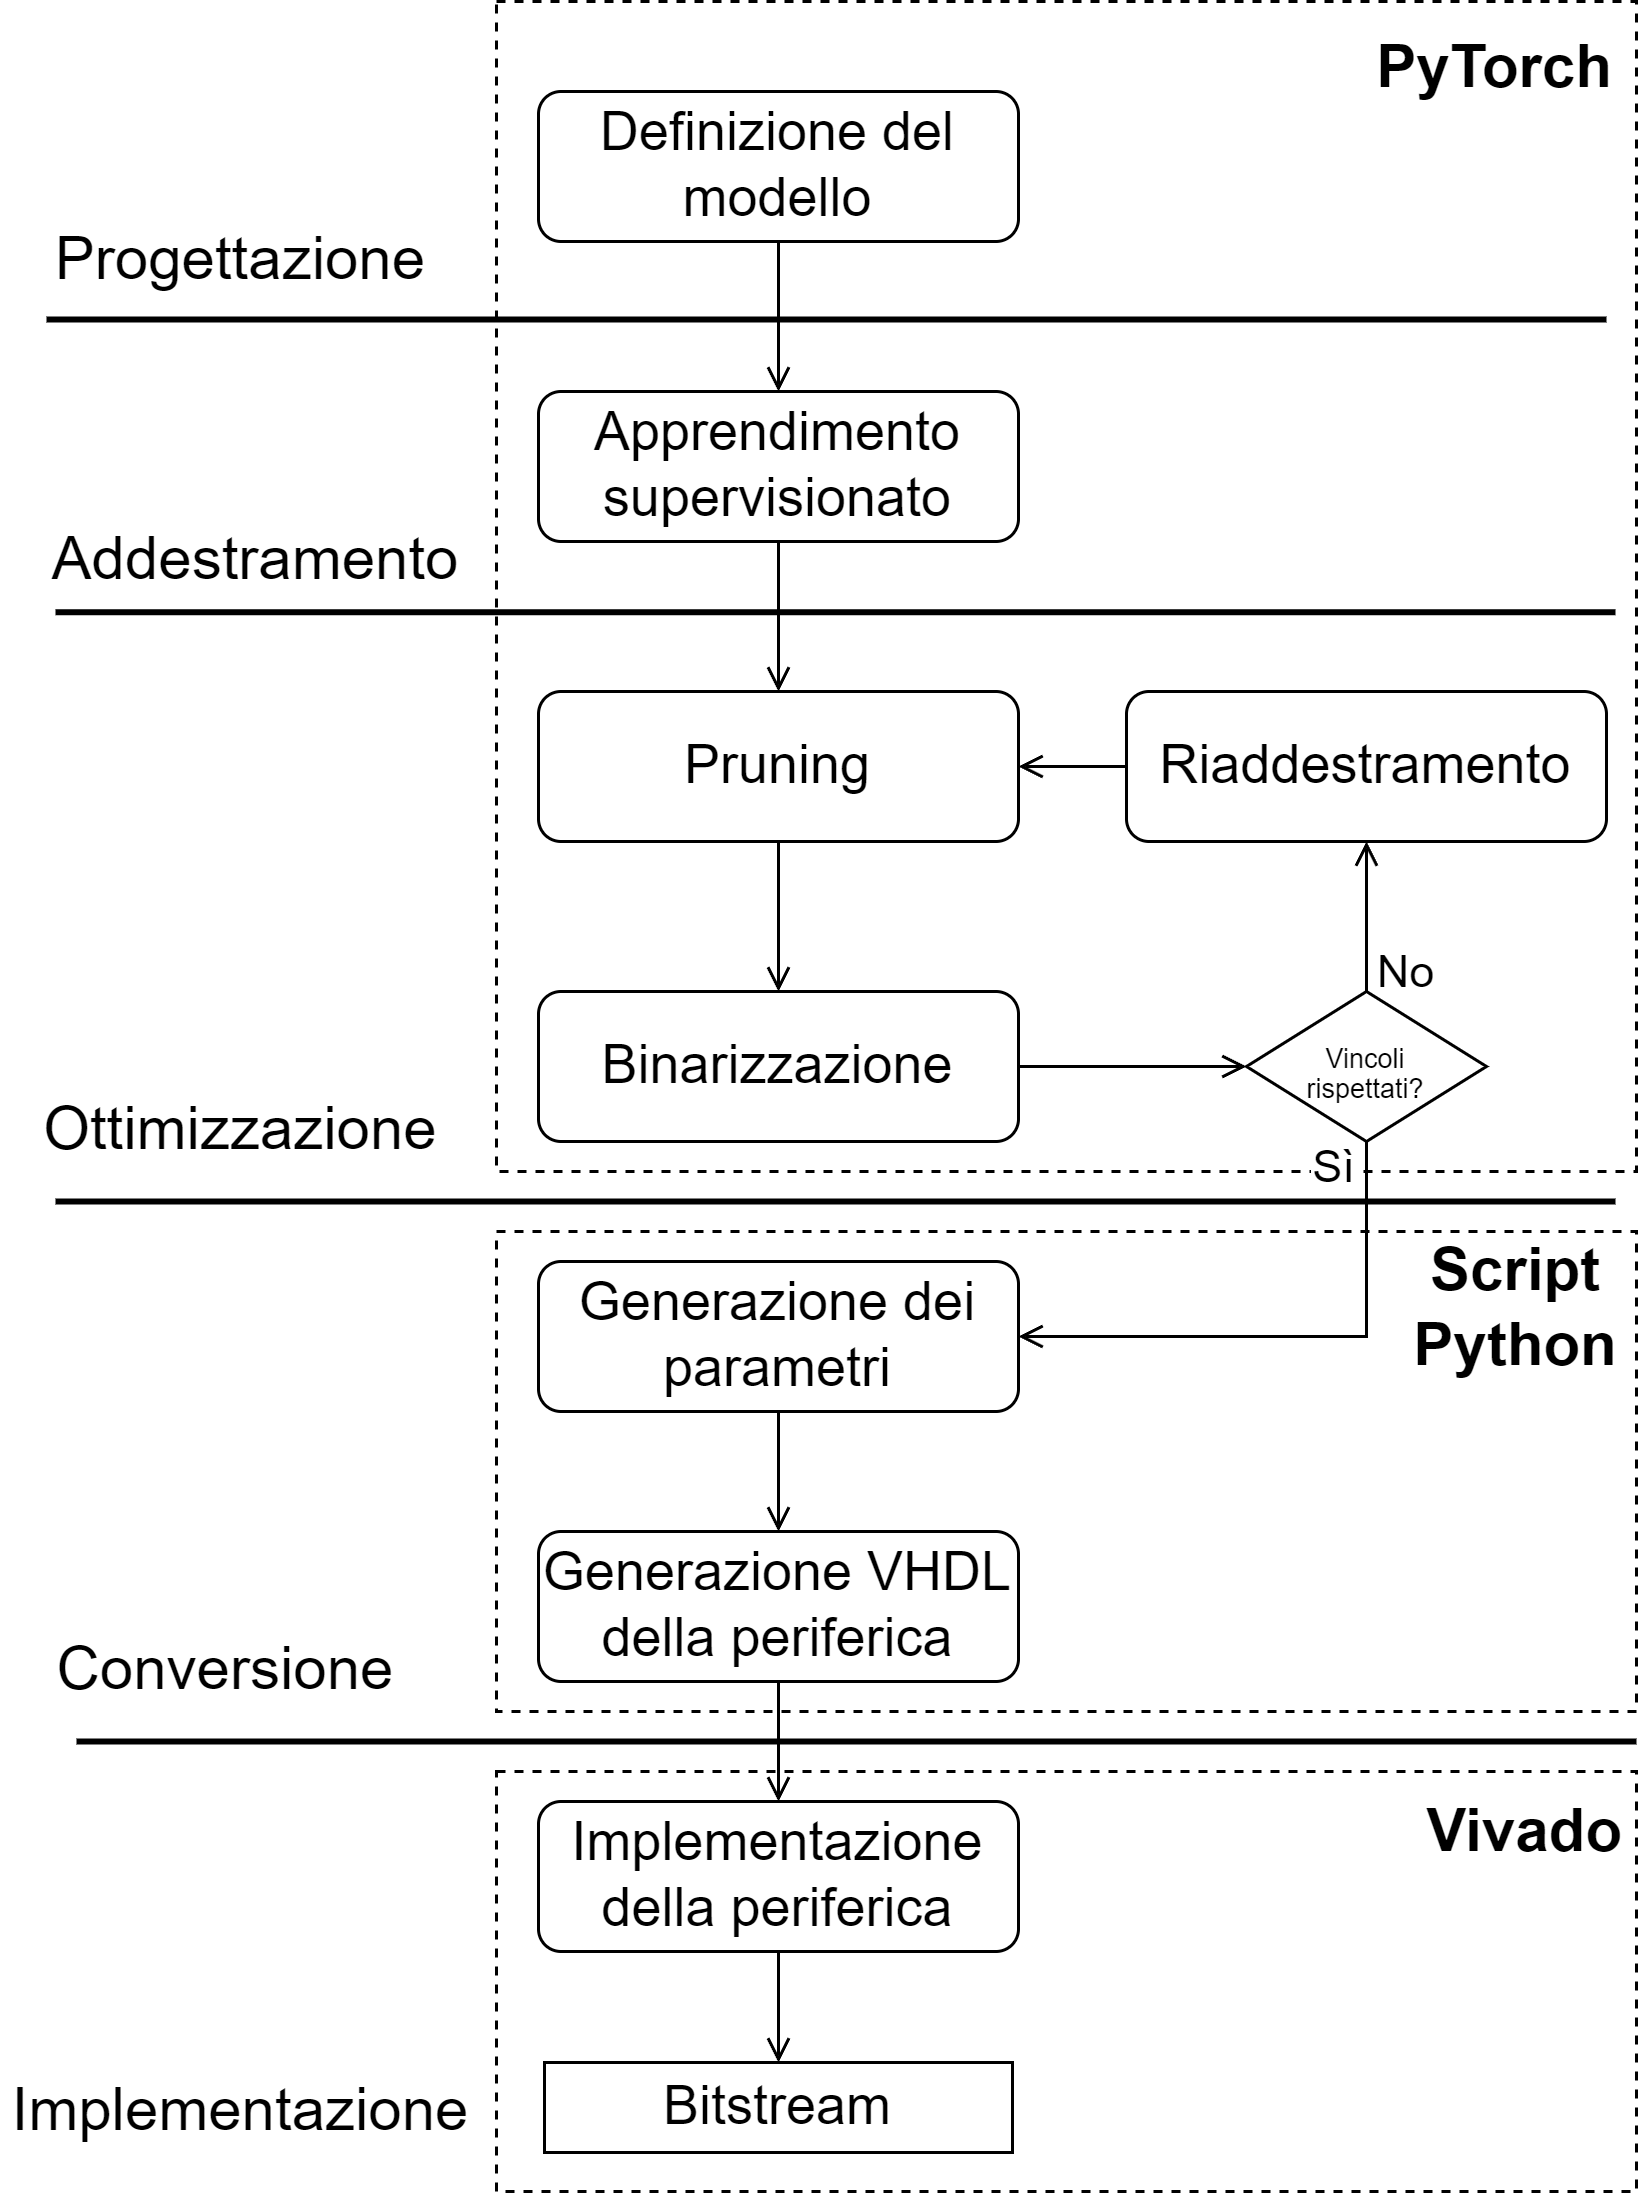

The diagram above was exported from draw.io. Its source (the exported page's mxGraphModel, read from the mxfile embedded in the PNG):
<mxGraphModel dx="1195" dy="697" grid="1" gridSize="10" guides="1" tooltips="1" connect="1" arrows="1" fold="1" page="1" pageScale="1" pageWidth="827" pageHeight="1169" math="0" shadow="0">
  <root>
    <mxCell id="0" />
    <mxCell id="1" parent="0" />
    <mxCell id="LJAebzs806KM-aVEwHL_-33" value="" style="rounded=0;whiteSpace=wrap;html=1;fontSize=18;fillColor=none;dashed=1;" vertex="1" parent="1">
      <mxGeometry x="240" y="970" width="380" height="140" as="geometry" />
    </mxCell>
    <mxCell id="LJAebzs806KM-aVEwHL_-31" value="" style="rounded=0;whiteSpace=wrap;html=1;fontSize=18;fillColor=none;dashed=1;" vertex="1" parent="1">
      <mxGeometry x="240" y="790" width="380" height="160" as="geometry" />
    </mxCell>
    <mxCell id="LJAebzs806KM-aVEwHL_-29" value="" style="rounded=0;whiteSpace=wrap;html=1;fontSize=18;fillColor=none;dashed=1;" vertex="1" parent="1">
      <mxGeometry x="240" y="380" width="380" height="390" as="geometry" />
    </mxCell>
    <mxCell id="LJAebzs806KM-aVEwHL_-3" value="" style="edgeStyle=orthogonalEdgeStyle;rounded=0;orthogonalLoop=1;jettySize=auto;html=1;fontSize=18;endArrow=open;endFill=0;" edge="1" parent="1" source="LJAebzs806KM-aVEwHL_-1" target="LJAebzs806KM-aVEwHL_-2">
      <mxGeometry relative="1" as="geometry" />
    </mxCell>
    <mxCell id="LJAebzs806KM-aVEwHL_-1" value="&lt;font style=&quot;font-size: 18px;&quot;&gt;Definizione del&lt;br&gt;modello&lt;/font&gt;" style="rounded=1;whiteSpace=wrap;html=1;" vertex="1" parent="1">
      <mxGeometry x="254" y="410" width="160" height="50" as="geometry" />
    </mxCell>
    <mxCell id="LJAebzs806KM-aVEwHL_-7" value="" style="edgeStyle=orthogonalEdgeStyle;rounded=0;orthogonalLoop=1;jettySize=auto;html=1;strokeWidth=1;fontSize=18;endArrow=open;endFill=0;" edge="1" parent="1" source="LJAebzs806KM-aVEwHL_-2" target="LJAebzs806KM-aVEwHL_-6">
      <mxGeometry relative="1" as="geometry" />
    </mxCell>
    <mxCell id="LJAebzs806KM-aVEwHL_-2" value="Apprendimento&lt;br&gt;supervisionato" style="rounded=1;whiteSpace=wrap;html=1;fontSize=18;" vertex="1" parent="1">
      <mxGeometry x="254" y="510" width="160" height="50" as="geometry" />
    </mxCell>
    <mxCell id="LJAebzs806KM-aVEwHL_-5" value="" style="endArrow=none;html=1;rounded=0;fontSize=18;strokeWidth=2;" edge="1" parent="1">
      <mxGeometry width="50" height="50" relative="1" as="geometry">
        <mxPoint x="90" y="486" as="sourcePoint" />
        <mxPoint x="610" y="486" as="targetPoint" />
      </mxGeometry>
    </mxCell>
    <mxCell id="j7ikIRcSRUnkIZuNBmuw-11" value="" style="edgeStyle=orthogonalEdgeStyle;rounded=0;orthogonalLoop=1;jettySize=auto;html=1;strokeWidth=1;fontSize=20;startArrow=none;startFill=0;endArrow=open;endFill=0;" edge="1" parent="1" source="LJAebzs806KM-aVEwHL_-6" target="LJAebzs806KM-aVEwHL_-8">
      <mxGeometry relative="1" as="geometry" />
    </mxCell>
    <mxCell id="LJAebzs806KM-aVEwHL_-6" value="Pruning" style="rounded=1;whiteSpace=wrap;html=1;fontSize=18;" vertex="1" parent="1">
      <mxGeometry x="254" y="610" width="160" height="50" as="geometry" />
    </mxCell>
    <mxCell id="j7ikIRcSRUnkIZuNBmuw-14" value="" style="edgeStyle=orthogonalEdgeStyle;rounded=0;orthogonalLoop=1;jettySize=auto;html=1;strokeWidth=1;fontSize=20;startArrow=none;startFill=0;endArrow=open;endFill=0;" edge="1" parent="1" source="LJAebzs806KM-aVEwHL_-8" target="j7ikIRcSRUnkIZuNBmuw-13">
      <mxGeometry relative="1" as="geometry" />
    </mxCell>
    <mxCell id="LJAebzs806KM-aVEwHL_-8" value="Binarizzazione" style="rounded=1;whiteSpace=wrap;html=1;fontSize=18;" vertex="1" parent="1">
      <mxGeometry x="254" y="710" width="160" height="50" as="geometry" />
    </mxCell>
    <mxCell id="j7ikIRcSRUnkIZuNBmuw-12" value="" style="edgeStyle=orthogonalEdgeStyle;rounded=0;orthogonalLoop=1;jettySize=auto;html=1;strokeWidth=1;fontSize=20;startArrow=none;startFill=0;endArrow=open;endFill=0;" edge="1" parent="1" source="LJAebzs806KM-aVEwHL_-10" target="LJAebzs806KM-aVEwHL_-6">
      <mxGeometry relative="1" as="geometry" />
    </mxCell>
    <mxCell id="LJAebzs806KM-aVEwHL_-10" value="Riaddestramento" style="rounded=1;whiteSpace=wrap;html=1;fontSize=18;" vertex="1" parent="1">
      <mxGeometry x="450" y="610" width="160" height="50" as="geometry" />
    </mxCell>
    <mxCell id="LJAebzs806KM-aVEwHL_-22" value="" style="edgeStyle=orthogonalEdgeStyle;rounded=0;orthogonalLoop=1;jettySize=auto;html=1;strokeWidth=1;fontSize=18;startArrow=none;startFill=0;endArrow=open;endFill=0;" edge="1" parent="1" source="LJAebzs806KM-aVEwHL_-16" target="LJAebzs806KM-aVEwHL_-17">
      <mxGeometry relative="1" as="geometry" />
    </mxCell>
    <mxCell id="LJAebzs806KM-aVEwHL_-16" value="Generazione dei&lt;br&gt;parametri" style="rounded=1;whiteSpace=wrap;html=1;fontSize=18;" vertex="1" parent="1">
      <mxGeometry x="254" y="800" width="160" height="50" as="geometry" />
    </mxCell>
    <mxCell id="LJAebzs806KM-aVEwHL_-23" value="" style="edgeStyle=orthogonalEdgeStyle;rounded=0;orthogonalLoop=1;jettySize=auto;html=1;strokeWidth=1;fontSize=18;startArrow=none;startFill=0;endArrow=open;endFill=0;" edge="1" parent="1" source="LJAebzs806KM-aVEwHL_-17" target="LJAebzs806KM-aVEwHL_-18">
      <mxGeometry relative="1" as="geometry" />
    </mxCell>
    <mxCell id="LJAebzs806KM-aVEwHL_-17" value="Generazione VHDL&lt;br&gt;della periferica" style="rounded=1;whiteSpace=wrap;html=1;fontSize=18;" vertex="1" parent="1">
      <mxGeometry x="254" y="890" width="160" height="50" as="geometry" />
    </mxCell>
    <mxCell id="LJAebzs806KM-aVEwHL_-28" value="" style="edgeStyle=orthogonalEdgeStyle;rounded=0;orthogonalLoop=1;jettySize=auto;html=1;strokeWidth=1;fontSize=18;startArrow=none;startFill=0;endArrow=open;endFill=0;" edge="1" parent="1" source="LJAebzs806KM-aVEwHL_-18" target="LJAebzs806KM-aVEwHL_-20">
      <mxGeometry relative="1" as="geometry" />
    </mxCell>
    <mxCell id="LJAebzs806KM-aVEwHL_-18" value="Implementazione&lt;br&gt;della periferica" style="rounded=1;whiteSpace=wrap;html=1;fontSize=18;" vertex="1" parent="1">
      <mxGeometry x="254" y="980" width="160" height="50" as="geometry" />
    </mxCell>
    <mxCell id="LJAebzs806KM-aVEwHL_-20" value="Bitstream" style="rounded=0;whiteSpace=wrap;html=1;fontSize=18;" vertex="1" parent="1">
      <mxGeometry x="256" y="1067" width="156" height="30" as="geometry" />
    </mxCell>
    <mxCell id="LJAebzs806KM-aVEwHL_-30" value="&lt;font style=&quot;font-size: 20px;&quot;&gt;&lt;b&gt;PyTorch&lt;/b&gt;&lt;/font&gt;" style="text;html=1;strokeColor=none;fillColor=none;align=center;verticalAlign=middle;whiteSpace=wrap;rounded=0;fontSize=18;" vertex="1" parent="1">
      <mxGeometry x="543" y="387" width="60" height="30" as="geometry" />
    </mxCell>
    <mxCell id="LJAebzs806KM-aVEwHL_-32" value="&lt;span style=&quot;font-size: 20px;&quot;&gt;&lt;b&gt;Script&lt;br&gt;Python&lt;br&gt;&lt;/b&gt;&lt;/span&gt;" style="text;html=1;strokeColor=none;fillColor=none;align=center;verticalAlign=middle;whiteSpace=wrap;rounded=0;fontSize=18;" vertex="1" parent="1">
      <mxGeometry x="550" y="800" width="60" height="30" as="geometry" />
    </mxCell>
    <mxCell id="LJAebzs806KM-aVEwHL_-34" value="&lt;span style=&quot;font-size: 20px;&quot;&gt;&lt;b&gt;Vivado&lt;br&gt;&lt;/b&gt;&lt;/span&gt;" style="text;html=1;strokeColor=none;fillColor=none;align=center;verticalAlign=middle;whiteSpace=wrap;rounded=0;fontSize=18;" vertex="1" parent="1">
      <mxGeometry x="553" y="975" width="60" height="30" as="geometry" />
    </mxCell>
    <mxCell id="LJAebzs806KM-aVEwHL_-36" value="Progettazione" style="text;html=1;strokeColor=none;fillColor=none;align=center;verticalAlign=middle;whiteSpace=wrap;rounded=0;fontSize=20;" vertex="1" parent="1">
      <mxGeometry x="90" y="450" width="130" height="30" as="geometry" />
    </mxCell>
    <mxCell id="j7ikIRcSRUnkIZuNBmuw-1" value="Addestramento" style="text;html=1;strokeColor=none;fillColor=none;align=center;verticalAlign=middle;whiteSpace=wrap;rounded=0;fontSize=20;" vertex="1" parent="1">
      <mxGeometry x="90" y="550" width="140" height="30" as="geometry" />
    </mxCell>
    <mxCell id="j7ikIRcSRUnkIZuNBmuw-2" value="Ottimizzazione" style="text;html=1;strokeColor=none;fillColor=none;align=center;verticalAlign=middle;whiteSpace=wrap;rounded=0;fontSize=20;" vertex="1" parent="1">
      <mxGeometry x="90" y="740" width="130" height="30" as="geometry" />
    </mxCell>
    <mxCell id="j7ikIRcSRUnkIZuNBmuw-3" value="Conversione" style="text;html=1;strokeColor=none;fillColor=none;align=center;verticalAlign=middle;whiteSpace=wrap;rounded=0;fontSize=20;" vertex="1" parent="1">
      <mxGeometry x="90" y="920" width="120" height="30" as="geometry" />
    </mxCell>
    <mxCell id="j7ikIRcSRUnkIZuNBmuw-4" value="Implementazione" style="text;html=1;strokeColor=none;fillColor=none;align=center;verticalAlign=middle;whiteSpace=wrap;rounded=0;fontSize=20;" vertex="1" parent="1">
      <mxGeometry x="75" y="1067" width="160" height="30" as="geometry" />
    </mxCell>
    <mxCell id="j7ikIRcSRUnkIZuNBmuw-7" value="" style="endArrow=none;html=1;rounded=0;fontSize=18;strokeWidth=2;" edge="1" parent="1">
      <mxGeometry width="50" height="50" relative="1" as="geometry">
        <mxPoint x="93" y="583.58" as="sourcePoint" />
        <mxPoint x="613" y="583.58" as="targetPoint" />
      </mxGeometry>
    </mxCell>
    <mxCell id="j7ikIRcSRUnkIZuNBmuw-8" value="" style="endArrow=none;html=1;rounded=0;fontSize=18;strokeWidth=2;" edge="1" parent="1">
      <mxGeometry width="50" height="50" relative="1" as="geometry">
        <mxPoint x="93" y="780" as="sourcePoint" />
        <mxPoint x="613" y="780" as="targetPoint" />
      </mxGeometry>
    </mxCell>
    <mxCell id="j7ikIRcSRUnkIZuNBmuw-9" value="" style="endArrow=none;html=1;rounded=0;fontSize=18;strokeWidth=2;" edge="1" parent="1">
      <mxGeometry width="50" height="50" relative="1" as="geometry">
        <mxPoint x="100" y="960" as="sourcePoint" />
        <mxPoint x="620" y="960" as="targetPoint" />
      </mxGeometry>
    </mxCell>
    <mxCell id="j7ikIRcSRUnkIZuNBmuw-15" value="&lt;font style=&quot;font-size: 15px;&quot;&gt;No&lt;/font&gt;" style="edgeStyle=orthogonalEdgeStyle;rounded=0;orthogonalLoop=1;jettySize=auto;html=1;strokeWidth=1;fontSize=20;startArrow=none;startFill=0;endArrow=open;endFill=0;" edge="1" parent="1" source="j7ikIRcSRUnkIZuNBmuw-13" target="LJAebzs806KM-aVEwHL_-10">
      <mxGeometry x="-0.64" y="-13" relative="1" as="geometry">
        <mxPoint as="offset" />
      </mxGeometry>
    </mxCell>
    <mxCell id="j7ikIRcSRUnkIZuNBmuw-16" value="&lt;font style=&quot;font-size: 15px;&quot;&gt;Sì&lt;/font&gt;" style="edgeStyle=orthogonalEdgeStyle;rounded=0;orthogonalLoop=1;jettySize=auto;html=1;entryX=1;entryY=0.5;entryDx=0;entryDy=0;strokeWidth=1;fontSize=20;startArrow=none;startFill=0;endArrow=open;endFill=0;" edge="1" parent="1" source="j7ikIRcSRUnkIZuNBmuw-13" target="LJAebzs806KM-aVEwHL_-16">
      <mxGeometry x="-0.9335" y="-11" relative="1" as="geometry">
        <Array as="points">
          <mxPoint x="530" y="825" />
        </Array>
        <mxPoint as="offset" />
      </mxGeometry>
    </mxCell>
    <mxCell id="j7ikIRcSRUnkIZuNBmuw-13" value="&lt;p style=&quot;line-height: 30%;&quot;&gt;&lt;font style=&quot;font-size: 9px;&quot;&gt;Vincoli&lt;br&gt;rispettati?&lt;/font&gt;&lt;/p&gt;" style="rhombus;whiteSpace=wrap;html=1;fontSize=20;fillColor=none;strokeColor=default;" vertex="1" parent="1">
      <mxGeometry x="490" y="710" width="80" height="50" as="geometry" />
    </mxCell>
  </root>
</mxGraphModel>